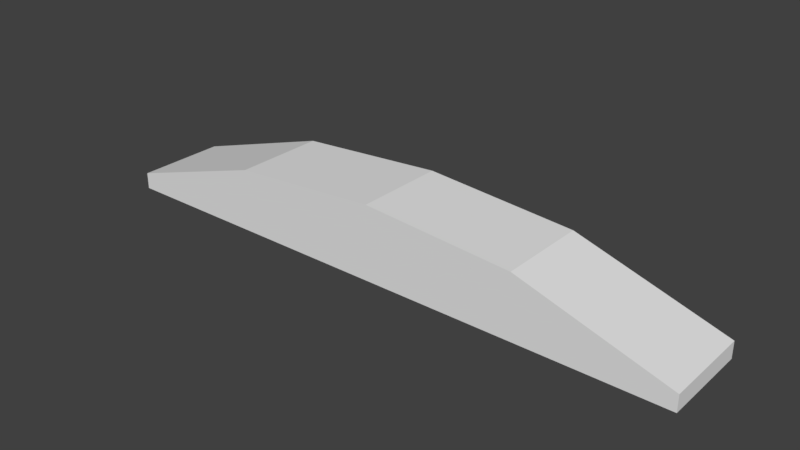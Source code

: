 # Source: obstacle1.blend  (saved by Blender 2.77.0; exported with 4.5.12 LTS)
import bpy
from mathutils import Matrix  # noqa: F401  (used for matrix-valued properties, if any)

bpy.ops.wm.read_factory_settings(use_empty=True)
scene = bpy.context.scene
scene.name = 'Scene'

# ---- collections
col_collection_1 = bpy.data.collections.new('Collection 1'); scene.collection.children.link(col_collection_1)

# ---- materials (node trees are filled in below, after node groups)
mat_material = bpy.data.materials.new('Material')
mat_material.alpha_threshold = 0.0
mat_material.use_transparent_shadow = False
mat_material.roughness = 0.5
mat_material.line_color = (0.0, 0.0, 0.0, 1.0)

# ---- material node trees

# ---- world
world_world = bpy.data.worlds.new('World'); scene.world = world_world
world_world.color = (0.05088, 0.05088, 0.05088)
world_world.use_sun_shadow = False
world_world.sun_shadow_jitter_overblur = 0.0
world_world.cycles.sampling_method = 'MANUAL'

# ---- meshes
me_cube = bpy.data.meshes.new('Cube')
me_cube.from_pydata([(6.568, 1.0, 0.08594), (6.568, -1.0, 0.08594), (-6.568, -1.0, 0.08594), (-6.568, 1.0, 0.08594), (6.568, 1.0, 0.452), (6.568, -1.0, 0.452), (-6.568, -1.0, 0.452), (-6.568, 1.0, 0.452), (6.568, -4.768e-07, 0.452), (2.384e-06, 1.0, 1.72), (-2.861e-06, -1.0, 1.72), (-6.568, 1.788e-07, 0.452), (-2.384e-07, -1.788e-07, 1.72), (6.568, -0.5, 0.452), (-3.284, 1.0, 1.478), (-3.284, -1.0, 1.478), (-6.568, 0.5, 0.452), (6.568, 0.5, 0.452), (3.284, 1.0, 1.478), (3.284, -1.0, 1.478), (-6.568, -0.5, 0.452), (-1.55e-06, -0.5, 1.72), (1.073e-06, 0.5, 1.72), (3.284, -3.278e-07, 1.478), (-3.284, 0.0, 1.478), (-3.284, 0.5, 1.478), (3.284, 0.5, 1.478), (3.284, -0.5, 1.478), (-3.284, -0.5, 1.478)], [], [(0, 1, 2, 3), (28, 20, 6, 15), (0, 4, 17, 8, 13, 5, 1), (1, 5, 19, 10, 15, 6, 2), (2, 6, 20, 11, 16, 7, 3), (4, 0, 3, 7, 14, 9, 18), (27, 21, 10, 19), (26, 22, 12, 23), (25, 16, 11, 24), (22, 25, 24, 12), (9, 14, 25, 22), (14, 7, 16, 25), (17, 26, 23, 8), (4, 18, 26, 17), (18, 9, 22, 26), (13, 27, 19, 5), (8, 23, 27, 13), (23, 12, 21, 27), (21, 28, 15, 10), (12, 24, 28, 21), (24, 11, 20, 28)])
_uv = me_cube.uv_layers.new(name='UVMap')
_uv.uv.foreach_set('vector', [0.007764, 0.5078, 0.1347, 0.5078, 0.1347, 0.9922, 0.007764, 0.9922, 0.2298, 0.6289, 0.2298, 0.5078, 0.2616, 0.5078, 0.2616, 0.6289, 0.4922, 0.5816, 0.469, 0.5816, 0.469, 0.5631, 0.469, 0.5447, 0.469, 0.5262, 0.469, 0.5078, 0.4922, 0.5078, 0.469, 0.9922, 0.4458, 0.9922, 0.3807, 0.8711, 0.3653, 0.75, 0.3807, 0.6289, 0.4458, 0.5078, 0.469, 0.5078, 0.4922, 0.6553, 0.469, 0.6553, 0.469, 0.6369, 0.469, 0.6184, 0.469, 0.6, 0.469, 0.5816, 0.4922, 0.5816, 0.342, 0.5078, 0.3653, 0.5078, 0.3653, 0.9922, 0.342, 0.9922, 0.277, 0.8711, 0.2616, 0.75, 0.277, 0.6289, 0.2298, 0.8711, 0.2298, 0.75, 0.2616, 0.75, 0.2616, 0.8711, 0.1664, 0.8711, 0.1664, 0.75, 0.1981, 0.75, 0.1981, 0.8711, 0.1664, 0.6289, 0.1664, 0.5078, 0.1981, 0.5078, 0.1981, 0.6289, 0.1664, 0.75, 0.1664, 0.6289, 0.1981, 0.6289, 0.1981, 0.75, 0.1347, 0.75, 0.1347, 0.6289, 0.1664, 0.6289, 0.1664, 0.75, 0.1347, 0.6289, 0.1347, 0.5078, 0.1664, 0.5078, 0.1664, 0.6289, 0.1664, 0.9922, 0.1664, 0.8711, 0.1981, 0.8711, 0.1981, 0.9922, 0.1347, 0.9922, 0.1347, 0.8711, 0.1664, 0.8711, 0.1664, 0.9922, 0.1347, 0.8711, 0.1347, 0.75, 0.1664, 0.75, 0.1664, 0.8711, 0.2298, 0.9922, 0.2298, 0.8711, 0.2616, 0.8711, 0.2616, 0.9922, 0.1981, 0.9922, 0.1981, 0.8711, 0.2298, 0.8711, 0.2298, 0.9922, 0.1981, 0.8711, 0.1981, 0.75, 0.2298, 0.75, 0.2298, 0.8711, 0.2298, 0.75, 0.2298, 0.6289, 0.2616, 0.6289, 0.2616, 0.75, 0.1981, 0.75, 0.1981, 0.6289, 0.2298, 0.6289, 0.2298, 0.75, 0.1981, 0.6289, 0.1981, 0.5078, 0.2298, 0.5078, 0.2298, 0.6289])
me_cube.materials.append(mat_material)
me_cube.use_remesh_preserve_volume = False
me_cube.use_remesh_preserve_attributes = False
me_cube.use_mirror_vertex_groups = False
me_cube.update()

# ---- objects
ob_cube = bpy.data.objects.new('Cube', me_cube)

# ---- transforms, parenting, visibility, modifiers, constraints
ob_cube.location = (0.0, 0.0, 0.0)
ob_cube.lock_rotations_4d = False
ob_cube.empty_display_type = 'ARROWS'
ob_cube.lineart.crease_threshold = 0.0

# ---- collection membership
col_collection_1.objects.link(ob_cube)

# ---- scene / render settings (as saved in the file)
scene.frame_start = 1; scene.frame_end = 250; scene.frame_set(1)
scene.render.engine = 'BLENDER_EEVEE_NEXT'
scene.render.resolution_percentage = 50
scene.render.dither_intensity = 0.0
scene.cycles.use_denoising = False
scene.cycles.samples = 128
scene.cycles.sampling_pattern = 'TABULATED_SOBOL'
scene.cycles.light_sampling_threshold = 0.0
scene.cycles.use_adaptive_sampling = False
scene.cycles.use_light_tree = False
scene.cycles.blur_glossy = 0.0
scene.cycles.sample_clamp_indirect = 0.0
scene.view_settings.view_transform = 'Standard'
bpy.context.view_layer.update()

# ---- added for rendering (the .blend has no active camera and no usable light): camera, sun
cam_auto = bpy.data.cameras.new('AutoCamera')
cam_auto.lens = 50.0
cam_auto.sensor_width = 36.0
cam_auto.clip_end = 1000.0
ob_auto_camera = bpy.data.objects.new('AutoCamera', cam_auto)
scene.collection.objects.link(ob_auto_camera)
ob_auto_camera.location = (12.3864, -14.8636, 10.8122)
ob_auto_camera.rotation_euler = (1.09748, -7.21219e-08, 0.694738)
scene.camera = ob_auto_camera
light_auto_sun = bpy.data.lights.new('AutoSun', 'SUN')
light_auto_sun.energy = 3.0
light_auto_sun.angle = 0.0523599
ob_auto_sun = bpy.data.objects.new('AutoSun', light_auto_sun)
scene.collection.objects.link(ob_auto_sun)
ob_auto_sun.rotation_euler = (0.872665, 0.174533, 0.523599)
bpy.context.view_layer.update()
